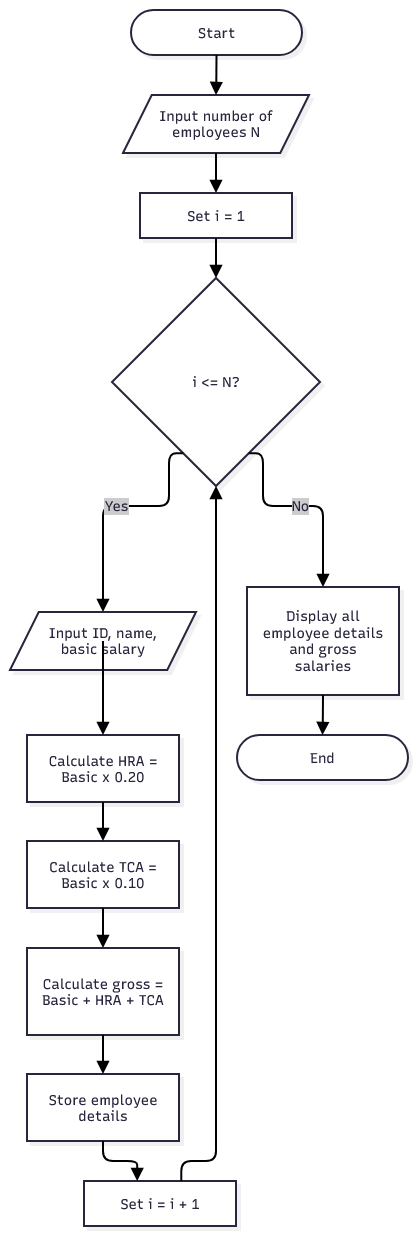

The diagram above was exported from draw.io. Its source (the exported page's mxGraphModel, read from the mxfile embedded in the PNG):
<mxGraphModel dx="2037" dy="1134" grid="1" gridSize="10" guides="1" tooltips="1" connect="1" arrows="1" fold="1" page="1" pageScale="1" pageWidth="850" pageHeight="1100" math="0" shadow="0">
  <root>
    <mxCell id="0" />
    <mxCell id="1" parent="0" />
    <UserObject label="" mermaidData="{&#10;  &quot;data&quot;: &quot;\nflowchart TD\n    A([Start]) --&gt; B[/Input number of employees N/]\n    B --&gt; C[Set i = 1]\n    C --&gt; D{i &lt;= N?}\n    D -- Yes --&gt; E[/Input ID, name, basic salary/]\n    E --&gt; F[Calculate HRA = Basic x 0.20]\n    F --&gt; G[Calculate TCA = Basic x 0.10]\n    G --&gt; H[Calculate gross = Basic + HRA + TCA]\n    H --&gt; I[Store employee details]\n    I --&gt; J[Set i = i + 1]\n    J --&gt; D\n    D -- No --&gt; K[Display all employee details and gross salaries]\n    K --&gt; L([End])\n\n&quot;,&#10;  &quot;config&quot;: null,&#10;  &quot;version&quot;: &quot;12&quot;&#10;}" id="g2modkoN97sHjH9Gi9He-1">
      <mxCell connectable="0" parent="1" style="group;transparentBounds=1;editIcon=1;lockedGroup=0;groupPadding=10;" vertex="1">
        <mxGeometry as="geometry" />
      </mxCell>
    </UserObject>
    <UserObject label="Start" mermaidId="n:A" mermaidBaseStyle="html=1;rounded=1;whiteSpace=wrap;arcSize=50;strokeWidth=2;fillColor=#ffffff;strokeColor=#28253D;fontColor=#28253D;fontFamily=Recursive;fontSize=14;shadow=1;shadowColor=#000000;shadowOffsetX=4;shadowOffsetY=4;shadowBlur=0;shadowOpacity=6;" mermaidBaseValue="Start" id="g2modkoN97sHjH9Gi9He-2">
      <mxCell parent="g2modkoN97sHjH9Gi9He-1" style="html=1;rounded=1;whiteSpace=wrap;arcSize=50;strokeWidth=2;fillColor=#ffffff;strokeColor=#28253D;fontColor=#28253D;fontFamily=Recursive;fontSize=14;shadow=1;shadowColor=#000000;shadowOffsetX=4;shadowOffsetY=4;shadowBlur=0;shadowOpacity=6;fontSource=https%3A%2F%2Ffonts.googleapis.com%2Fcss%3Ffamily%3DRecursive;" vertex="1">
        <mxGeometry height="45" width="171" x="151" y="30" as="geometry" />
      </mxCell>
    </UserObject>
    <UserObject label="Input number of employees N" mermaidId="n:B" mermaidBaseStyle="html=1;shape=parallelogram;perimeter=parallelogramPerimeter;fixedSize=1;size=28.75;strokeWidth=2;whiteSpace=wrap;fillColor=#ffffff;strokeColor=#28253D;fontColor=#28253D;fontFamily=Recursive;fontSize=14;shadow=1;shadowColor=#000000;shadowOffsetX=4;shadowOffsetY=4;shadowBlur=0;shadowOpacity=6;" mermaidBaseValue="Input number of employees N" id="g2modkoN97sHjH9Gi9He-3">
      <mxCell parent="g2modkoN97sHjH9Gi9He-1" style="html=1;shape=parallelogram;perimeter=parallelogramPerimeter;fixedSize=1;size=28.75;strokeWidth=2;whiteSpace=wrap;fillColor=#ffffff;strokeColor=#28253D;fontColor=#28253D;fontFamily=Recursive;fontSize=14;shadow=1;shadowColor=#000000;shadowOffsetX=4;shadowOffsetY=4;shadowBlur=0;shadowOpacity=6;labelWidth=120;fontSource=https%3A%2F%2Ffonts.googleapis.com%2Fcss%3Ffamily%3DRecursive;" vertex="1">
        <mxGeometry height="58" width="186" x="143" y="115" as="geometry" />
      </mxCell>
    </UserObject>
    <UserObject label="Set i = 1" mermaidId="n:C" mermaidBaseStyle="html=1;whiteSpace=wrap;strokeWidth=2;fillColor=#ffffff;strokeColor=#28253D;fontColor=#28253D;fontFamily=Recursive;fontSize=14;shadow=1;shadowColor=#000000;shadowOffsetX=4;shadowOffsetY=4;shadowBlur=0;shadowOpacity=6;" mermaidBaseValue="Set i = 1" id="g2modkoN97sHjH9Gi9He-4">
      <mxCell parent="g2modkoN97sHjH9Gi9He-1" style="html=1;whiteSpace=wrap;strokeWidth=2;fillColor=#ffffff;strokeColor=#28253D;fontColor=#28253D;fontFamily=Recursive;fontSize=14;shadow=1;shadowColor=#000000;shadowOffsetX=4;shadowOffsetY=4;shadowBlur=0;shadowOpacity=6;fontSource=https%3A%2F%2Ffonts.googleapis.com%2Fcss%3Ffamily%3DRecursive;" vertex="1">
        <mxGeometry height="45" width="152" x="160" y="213" as="geometry" />
      </mxCell>
    </UserObject>
    <UserObject label="i &lt;= N?" mermaidId="n:D" mermaidBaseStyle="rhombus;html=1;strokeWidth=2;whiteSpace=wrap;fillColor=#ffffff;strokeColor=#28253D;fontColor=#28253D;fontFamily=Recursive;fontSize=14;shadow=1;shadowColor=#000000;shadowOffsetX=4;shadowOffsetY=4;shadowBlur=0;shadowOpacity=6;" mermaidBaseValue="i &lt;= N?" id="g2modkoN97sHjH9Gi9He-5">
      <mxCell parent="g2modkoN97sHjH9Gi9He-1" style="rhombus;html=1;strokeWidth=2;whiteSpace=wrap;fillColor=#ffffff;strokeColor=#28253D;fontColor=#28253D;fontFamily=Recursive;fontSize=14;shadow=1;shadowColor=#000000;shadowOffsetX=4;shadowOffsetY=4;shadowBlur=0;shadowOpacity=6;fontSource=https%3A%2F%2Ffonts.googleapis.com%2Fcss%3Ffamily%3DRecursive;" vertex="1">
        <mxGeometry height="208" width="208" x="132" y="298" as="geometry" />
      </mxCell>
    </UserObject>
    <UserObject label="Input ID, name, basic salary" mermaidId="n:E" mermaidBaseStyle="html=1;shape=parallelogram;perimeter=parallelogramPerimeter;fixedSize=1;size=28.75;strokeWidth=2;whiteSpace=wrap;fillColor=#ffffff;strokeColor=#28253D;fontColor=#28253D;fontFamily=Recursive;fontSize=14;shadow=1;shadowColor=#000000;shadowOffsetX=4;shadowOffsetY=4;shadowBlur=0;shadowOpacity=6;" mermaidBaseValue="Input ID, name, basic salary" id="g2modkoN97sHjH9Gi9He-6">
      <mxCell parent="g2modkoN97sHjH9Gi9He-1" style="html=1;shape=parallelogram;perimeter=parallelogramPerimeter;fixedSize=1;size=28.75;strokeWidth=2;whiteSpace=wrap;fillColor=#ffffff;strokeColor=#28253D;fontColor=#28253D;fontFamily=Recursive;fontSize=14;shadow=1;shadowColor=#000000;shadowOffsetX=4;shadowOffsetY=4;shadowBlur=0;shadowOpacity=6;labelWidth=120;fontSource=https%3A%2F%2Ffonts.googleapis.com%2Fcss%3Ffamily%3DRecursive;" vertex="1">
        <mxGeometry height="58" width="186" x="30" y="632" as="geometry" />
      </mxCell>
    </UserObject>
    <UserObject label="Calculate HRA = Basic x 0.20" mermaidId="n:F" mermaidBaseStyle="html=1;whiteSpace=wrap;strokeWidth=2;fillColor=#ffffff;strokeColor=#28253D;fontColor=#28253D;fontFamily=Recursive;fontSize=14;shadow=1;shadowColor=#000000;shadowOffsetX=4;shadowOffsetY=4;shadowBlur=0;shadowOpacity=6;" mermaidBaseValue="Calculate HRA = Basic x 0.20" id="g2modkoN97sHjH9Gi9He-7">
      <mxCell parent="g2modkoN97sHjH9Gi9He-1" style="html=1;whiteSpace=wrap;strokeWidth=2;fillColor=#ffffff;strokeColor=#28253D;fontColor=#28253D;fontFamily=Recursive;fontSize=14;shadow=1;shadowColor=#000000;shadowOffsetX=4;shadowOffsetY=4;shadowBlur=0;shadowOpacity=6;labelWidth=120;fontSource=https%3A%2F%2Ffonts.googleapis.com%2Fcss%3Ffamily%3DRecursive;" vertex="1">
        <mxGeometry height="67" width="152" x="47" y="755" as="geometry" />
      </mxCell>
    </UserObject>
    <UserObject label="Calculate TCA = Basic x 0.10" mermaidId="n:G" mermaidBaseStyle="html=1;whiteSpace=wrap;strokeWidth=2;fillColor=#ffffff;strokeColor=#28253D;fontColor=#28253D;fontFamily=Recursive;fontSize=14;shadow=1;shadowColor=#000000;shadowOffsetX=4;shadowOffsetY=4;shadowBlur=0;shadowOpacity=6;" mermaidBaseValue="Calculate TCA = Basic x 0.10" id="g2modkoN97sHjH9Gi9He-8">
      <mxCell parent="g2modkoN97sHjH9Gi9He-1" style="html=1;whiteSpace=wrap;strokeWidth=2;fillColor=#ffffff;strokeColor=#28253D;fontColor=#28253D;fontFamily=Recursive;fontSize=14;shadow=1;shadowColor=#000000;shadowOffsetX=4;shadowOffsetY=4;shadowBlur=0;shadowOpacity=6;labelWidth=120;fontSource=https%3A%2F%2Ffonts.googleapis.com%2Fcss%3Ffamily%3DRecursive;" vertex="1">
        <mxGeometry height="67" width="152" x="47" y="861" as="geometry" />
      </mxCell>
    </UserObject>
    <UserObject label="Calculate gross = Basic + HRA + TCA" mermaidId="n:H" mermaidBaseStyle="html=1;whiteSpace=wrap;strokeWidth=2;fillColor=#ffffff;strokeColor=#28253D;fontColor=#28253D;fontFamily=Recursive;fontSize=14;shadow=1;shadowColor=#000000;shadowOffsetX=4;shadowOffsetY=4;shadowBlur=0;shadowOpacity=6;" mermaidBaseValue="Calculate gross = Basic + HRA + TCA" id="g2modkoN97sHjH9Gi9He-9">
      <mxCell parent="g2modkoN97sHjH9Gi9He-1" style="html=1;whiteSpace=wrap;strokeWidth=2;fillColor=#ffffff;strokeColor=#28253D;fontColor=#28253D;fontFamily=Recursive;fontSize=14;shadow=1;shadowColor=#000000;shadowOffsetX=4;shadowOffsetY=4;shadowBlur=0;shadowOpacity=6;labelWidth=120;fontSource=https%3A%2F%2Ffonts.googleapis.com%2Fcss%3Ffamily%3DRecursive;" vertex="1">
        <mxGeometry height="87" width="152" x="47" y="968" as="geometry" />
      </mxCell>
    </UserObject>
    <UserObject label="Store employee details" mermaidId="n:I" mermaidBaseStyle="html=1;whiteSpace=wrap;strokeWidth=2;fillColor=#ffffff;strokeColor=#28253D;fontColor=#28253D;fontFamily=Recursive;fontSize=14;shadow=1;shadowColor=#000000;shadowOffsetX=4;shadowOffsetY=4;shadowBlur=0;shadowOpacity=6;" mermaidBaseValue="Store employee details" id="g2modkoN97sHjH9Gi9He-10">
      <mxCell parent="g2modkoN97sHjH9Gi9He-1" style="html=1;whiteSpace=wrap;strokeWidth=2;fillColor=#ffffff;strokeColor=#28253D;fontColor=#28253D;fontFamily=Recursive;fontSize=14;shadow=1;shadowColor=#000000;shadowOffsetX=4;shadowOffsetY=4;shadowBlur=0;shadowOpacity=6;labelWidth=120;fontSource=https%3A%2F%2Ffonts.googleapis.com%2Fcss%3Ffamily%3DRecursive;" vertex="1">
        <mxGeometry height="67" width="152" x="47" y="1094" as="geometry" />
      </mxCell>
    </UserObject>
    <UserObject label="Set i = i + 1" mermaidId="n:J" mermaidBaseStyle="html=1;whiteSpace=wrap;strokeWidth=2;fillColor=#ffffff;strokeColor=#28253D;fontColor=#28253D;fontFamily=Recursive;fontSize=14;shadow=1;shadowColor=#000000;shadowOffsetX=4;shadowOffsetY=4;shadowBlur=0;shadowOpacity=6;" mermaidBaseValue="Set i = i + 1" id="g2modkoN97sHjH9Gi9He-11">
      <mxCell parent="g2modkoN97sHjH9Gi9He-1" style="html=1;whiteSpace=wrap;strokeWidth=2;fillColor=#ffffff;strokeColor=#28253D;fontColor=#28253D;fontFamily=Recursive;fontSize=14;shadow=1;shadowColor=#000000;shadowOffsetX=4;shadowOffsetY=4;shadowBlur=0;shadowOpacity=6;fontSource=https%3A%2F%2Ffonts.googleapis.com%2Fcss%3Ffamily%3DRecursive;" vertex="1">
        <mxGeometry height="45" width="152" x="104" y="1201" as="geometry" />
      </mxCell>
    </UserObject>
    <UserObject label="Display all employee details and gross salaries" mermaidId="n:K" mermaidBaseStyle="html=1;whiteSpace=wrap;strokeWidth=2;fillColor=#ffffff;strokeColor=#28253D;fontColor=#28253D;fontFamily=Recursive;fontSize=14;shadow=1;shadowColor=#000000;shadowOffsetX=4;shadowOffsetY=4;shadowBlur=0;shadowOpacity=6;" mermaidBaseValue="Display all employee details and gross salaries" id="g2modkoN97sHjH9Gi9He-12">
      <mxCell parent="g2modkoN97sHjH9Gi9He-1" style="html=1;whiteSpace=wrap;strokeWidth=2;fillColor=#ffffff;strokeColor=#28253D;fontColor=#28253D;fontFamily=Recursive;fontSize=14;shadow=1;shadowColor=#000000;shadowOffsetX=4;shadowOffsetY=4;shadowBlur=0;shadowOpacity=6;labelWidth=120;fontSource=https%3A%2F%2Ffonts.googleapis.com%2Fcss%3Ffamily%3DRecursive;" vertex="1">
        <mxGeometry height="108" width="152" x="267" y="607" as="geometry" />
      </mxCell>
    </UserObject>
    <UserObject label="End" mermaidId="n:L" mermaidBaseStyle="html=1;rounded=1;whiteSpace=wrap;arcSize=50;strokeWidth=2;fillColor=#ffffff;strokeColor=#28253D;fontColor=#28253D;fontFamily=Recursive;fontSize=14;shadow=1;shadowColor=#000000;shadowOffsetX=4;shadowOffsetY=4;shadowBlur=0;shadowOpacity=6;" mermaidBaseValue="End" id="g2modkoN97sHjH9Gi9He-13">
      <mxCell parent="g2modkoN97sHjH9Gi9He-1" style="html=1;rounded=1;whiteSpace=wrap;arcSize=50;strokeWidth=2;fillColor=#ffffff;strokeColor=#28253D;fontColor=#28253D;fontFamily=Recursive;fontSize=14;shadow=1;shadowColor=#000000;shadowOffsetX=4;shadowOffsetY=4;shadowBlur=0;shadowOpacity=6;fontSource=https%3A%2F%2Ffonts.googleapis.com%2Fcss%3Ffamily%3DRecursive;" vertex="1">
        <mxGeometry height="45" width="171" x="257" y="755" as="geometry" />
      </mxCell>
    </UserObject>
    <UserObject label="" mermaidId="e:A-&gt;B#0" mermaidBaseStyle="edgeStyle=orthogonalEdgeStyle;rounded=1;curved=0;startArrow=none;endArrow=block;endSize=8;jumpStyle=arc;jumpSize=12;strokeColor=#000000;exitX=0.5;exitY=1;entryX=0.5;entryY=0;strokeWidth=2;targetPerimeterSpacing=4;" mermaidBaseValue="" id="g2modkoN97sHjH9Gi9He-14">
      <mxCell edge="1" parent="g2modkoN97sHjH9Gi9He-1" source="g2modkoN97sHjH9Gi9He-2" style="edgeStyle=orthogonalEdgeStyle;rounded=1;curved=0;startArrow=none;endArrow=block;endSize=8;jumpStyle=arc;jumpSize=12;strokeColor=#000000;exitX=0.5;exitY=1;entryX=0.5;entryY=0;strokeWidth=2;targetPerimeterSpacing=4;" target="g2modkoN97sHjH9Gi9He-3">
        <mxGeometry relative="1" as="geometry">
          <Array as="points" />
        </mxGeometry>
      </mxCell>
    </UserObject>
    <UserObject label="" mermaidId="e:B-&gt;C#0" mermaidBaseStyle="edgeStyle=orthogonalEdgeStyle;rounded=1;curved=0;startArrow=none;endArrow=block;endSize=8;jumpStyle=arc;jumpSize=12;strokeColor=#000000;exitX=0.5;exitY=1;entryX=0.5;entryY=0;strokeWidth=2;targetPerimeterSpacing=4;" mermaidBaseValue="" id="g2modkoN97sHjH9Gi9He-15">
      <mxCell edge="1" parent="g2modkoN97sHjH9Gi9He-1" source="g2modkoN97sHjH9Gi9He-3" style="edgeStyle=orthogonalEdgeStyle;rounded=1;curved=0;startArrow=none;endArrow=block;endSize=8;jumpStyle=arc;jumpSize=12;strokeColor=#000000;exitX=0.5;exitY=1;entryX=0.5;entryY=0;strokeWidth=2;targetPerimeterSpacing=4;" target="g2modkoN97sHjH9Gi9He-4">
        <mxGeometry relative="1" as="geometry">
          <Array as="points" />
        </mxGeometry>
      </mxCell>
    </UserObject>
    <UserObject label="" mermaidId="e:C-&gt;D#0" mermaidBaseStyle="edgeStyle=orthogonalEdgeStyle;rounded=1;curved=0;startArrow=none;endArrow=block;endSize=8;jumpStyle=arc;jumpSize=12;strokeColor=#000000;exitX=0.5;exitY=1;entryX=0.5;entryY=0;strokeWidth=2;targetPerimeterSpacing=4;" mermaidBaseValue="" id="g2modkoN97sHjH9Gi9He-16">
      <mxCell edge="1" parent="g2modkoN97sHjH9Gi9He-1" source="g2modkoN97sHjH9Gi9He-4" style="edgeStyle=orthogonalEdgeStyle;rounded=1;curved=0;startArrow=none;endArrow=block;endSize=8;jumpStyle=arc;jumpSize=12;strokeColor=#000000;exitX=0.5;exitY=1;entryX=0.5;entryY=0;strokeWidth=2;targetPerimeterSpacing=4;" target="g2modkoN97sHjH9Gi9He-5">
        <mxGeometry relative="1" as="geometry">
          <Array as="points" />
        </mxGeometry>
      </mxCell>
    </UserObject>
    <UserObject label="Yes" mermaidId="e:D-&gt;E#0" mermaidBaseStyle="edgeStyle=orthogonalEdgeStyle;rounded=1;curved=0;startArrow=none;endArrow=block;endSize=8;jumpStyle=arc;jumpSize=12;strokeColor=#000000;html=1;fontSize=16;labelBackgroundColor=#cccccc;fontFamily=Recursive;fontColor=#28253D;exitX=0.27;exitY=1;entryX=0.5;entryY=0;strokeWidth=2;targetPerimeterSpacing=4;" mermaidBaseValue="Yes" id="g2modkoN97sHjH9Gi9He-17">
      <mxCell edge="1" parent="g2modkoN97sHjH9Gi9He-1" source="g2modkoN97sHjH9Gi9He-5" style="edgeStyle=orthogonalEdgeStyle;rounded=1;curved=0;startArrow=none;endArrow=block;endSize=8;jumpStyle=arc;jumpSize=12;strokeColor=#000000;html=1;fontSize=14;labelBackgroundColor=#cccccc;fontFamily=Recursive;fontColor=#28253D;exitX=0.27;exitY=1;entryX=0.5;entryY=0;strokeWidth=2;targetPerimeterSpacing=4;fontSource=https%3A%2F%2Ffonts.googleapis.com%2Fcss%3Ffamily%3DRecursive;" target="g2modkoN97sHjH9Gi9He-6">
        <mxGeometry relative="1" as="geometry">
          <Array as="points">
            <mxPoint x="189" y="526" />
            <mxPoint x="123" y="526" />
          </Array>
        </mxGeometry>
      </mxCell>
    </UserObject>
    <UserObject label="" mermaidId="e:E-&gt;F#0" mermaidBaseStyle="edgeStyle=orthogonalEdgeStyle;rounded=1;curved=0;startArrow=none;endArrow=block;endSize=8;jumpStyle=arc;jumpSize=12;strokeColor=#000000;exitX=0.5;exitY=0.99;entryX=0.5;entryY=0;strokeWidth=2;targetPerimeterSpacing=4;" mermaidBaseValue="" id="g2modkoN97sHjH9Gi9He-18">
      <mxCell edge="1" parent="g2modkoN97sHjH9Gi9He-1" source="g2modkoN97sHjH9Gi9He-6" style="edgeStyle=orthogonalEdgeStyle;rounded=1;curved=0;startArrow=none;endArrow=block;endSize=8;jumpStyle=arc;jumpSize=12;strokeColor=#000000;exitX=0.5;exitY=0.99;entryX=0.5;entryY=0;strokeWidth=2;targetPerimeterSpacing=4;" target="g2modkoN97sHjH9Gi9He-7">
        <mxGeometry relative="1" as="geometry">
          <Array as="points" />
        </mxGeometry>
      </mxCell>
    </UserObject>
    <UserObject label="" mermaidId="e:F-&gt;G#0" mermaidBaseStyle="edgeStyle=orthogonalEdgeStyle;rounded=1;curved=0;startArrow=none;endArrow=block;endSize=8;jumpStyle=arc;jumpSize=12;strokeColor=#000000;exitX=0.5;exitY=0.99;entryX=0.5;entryY=0;strokeWidth=2;targetPerimeterSpacing=4;" mermaidBaseValue="" id="g2modkoN97sHjH9Gi9He-19">
      <mxCell edge="1" parent="g2modkoN97sHjH9Gi9He-1" source="g2modkoN97sHjH9Gi9He-7" style="edgeStyle=orthogonalEdgeStyle;rounded=1;curved=0;startArrow=none;endArrow=block;endSize=8;jumpStyle=arc;jumpSize=12;strokeColor=#000000;exitX=0.5;exitY=0.99;entryX=0.5;entryY=0;strokeWidth=2;targetPerimeterSpacing=4;" target="g2modkoN97sHjH9Gi9He-8">
        <mxGeometry relative="1" as="geometry">
          <Array as="points" />
        </mxGeometry>
      </mxCell>
    </UserObject>
    <UserObject label="" mermaidId="e:G-&gt;H#0" mermaidBaseStyle="edgeStyle=orthogonalEdgeStyle;rounded=1;curved=0;startArrow=none;endArrow=block;endSize=8;jumpStyle=arc;jumpSize=12;strokeColor=#000000;exitX=0.5;exitY=1;entryX=0.5;entryY=0;strokeWidth=2;targetPerimeterSpacing=4;" mermaidBaseValue="" id="g2modkoN97sHjH9Gi9He-20">
      <mxCell edge="1" parent="g2modkoN97sHjH9Gi9He-1" source="g2modkoN97sHjH9Gi9He-8" style="edgeStyle=orthogonalEdgeStyle;rounded=1;curved=0;startArrow=none;endArrow=block;endSize=8;jumpStyle=arc;jumpSize=12;strokeColor=#000000;exitX=0.5;exitY=1;entryX=0.5;entryY=0;strokeWidth=2;targetPerimeterSpacing=4;" target="g2modkoN97sHjH9Gi9He-9">
        <mxGeometry relative="1" as="geometry">
          <Array as="points" />
        </mxGeometry>
      </mxCell>
    </UserObject>
    <UserObject label="" mermaidId="e:H-&gt;I#0" mermaidBaseStyle="edgeStyle=orthogonalEdgeStyle;rounded=1;curved=0;startArrow=none;endArrow=block;endSize=8;jumpStyle=arc;jumpSize=12;strokeColor=#000000;exitX=0.5;exitY=0.99;entryX=0.5;entryY=0;strokeWidth=2;targetPerimeterSpacing=4;" mermaidBaseValue="" id="g2modkoN97sHjH9Gi9He-21">
      <mxCell edge="1" parent="g2modkoN97sHjH9Gi9He-1" source="g2modkoN97sHjH9Gi9He-9" style="edgeStyle=orthogonalEdgeStyle;rounded=1;curved=0;startArrow=none;endArrow=block;endSize=8;jumpStyle=arc;jumpSize=12;strokeColor=#000000;exitX=0.5;exitY=0.99;entryX=0.5;entryY=0;strokeWidth=2;targetPerimeterSpacing=4;" target="g2modkoN97sHjH9Gi9He-10">
        <mxGeometry relative="1" as="geometry">
          <Array as="points" />
        </mxGeometry>
      </mxCell>
    </UserObject>
    <UserObject label="" mermaidId="e:I-&gt;J#0" mermaidBaseStyle="edgeStyle=orthogonalEdgeStyle;rounded=1;curved=0;startArrow=none;endArrow=block;endSize=8;jumpStyle=arc;jumpSize=12;strokeColor=#000000;exitX=0.5;exitY=1;entryX=0.35;entryY=0;strokeWidth=2;targetPerimeterSpacing=4;" mermaidBaseValue="" id="g2modkoN97sHjH9Gi9He-22">
      <mxCell edge="1" parent="g2modkoN97sHjH9Gi9He-1" source="g2modkoN97sHjH9Gi9He-10" style="edgeStyle=orthogonalEdgeStyle;rounded=1;curved=0;startArrow=none;endArrow=block;endSize=8;jumpStyle=arc;jumpSize=12;strokeColor=#000000;exitX=0.5;exitY=1;entryX=0.35;entryY=0;strokeWidth=2;targetPerimeterSpacing=4;" target="g2modkoN97sHjH9Gi9He-11">
        <mxGeometry relative="1" as="geometry">
          <Array as="points">
            <mxPoint x="123" y="1181" />
            <mxPoint x="158" y="1181" />
          </Array>
        </mxGeometry>
      </mxCell>
    </UserObject>
    <UserObject label="" mermaidId="e:J-&gt;D#0" mermaidBaseStyle="edgeStyle=orthogonalEdgeStyle;rounded=1;curved=0;startArrow=none;endArrow=block;endSize=8;jumpStyle=arc;jumpSize=12;strokeColor=#000000;exitX=0.64;exitY=0;entryX=0.5;entryY=1;strokeWidth=2;targetPerimeterSpacing=4;" mermaidBaseValue="" id="g2modkoN97sHjH9Gi9He-23">
      <mxCell edge="1" parent="g2modkoN97sHjH9Gi9He-1" source="g2modkoN97sHjH9Gi9He-11" style="edgeStyle=orthogonalEdgeStyle;rounded=1;curved=0;startArrow=none;endArrow=block;endSize=8;jumpStyle=arc;jumpSize=12;strokeColor=#000000;exitX=0.64;exitY=0;entryX=0.5;entryY=1;strokeWidth=2;targetPerimeterSpacing=4;" target="g2modkoN97sHjH9Gi9He-5">
        <mxGeometry relative="1" as="geometry">
          <Array as="points">
            <mxPoint x="202" y="1181" />
            <mxPoint x="236" y="1181" />
            <mxPoint x="236" y="1128" />
            <mxPoint x="236" y="1011" />
            <mxPoint x="236" y="895" />
            <mxPoint x="236" y="788" />
            <mxPoint x="236" y="661" />
            <mxPoint x="236" y="557" />
          </Array>
        </mxGeometry>
      </mxCell>
    </UserObject>
    <UserObject label="No" mermaidId="e:D-&gt;K#0" mermaidBaseStyle="edgeStyle=orthogonalEdgeStyle;rounded=1;curved=0;startArrow=none;endArrow=block;endSize=8;jumpStyle=arc;jumpSize=12;strokeColor=#000000;html=1;fontSize=16;labelBackgroundColor=#cccccc;fontFamily=Recursive;fontColor=#28253D;exitX=0.73;exitY=1;entryX=0.5;entryY=0;strokeWidth=2;targetPerimeterSpacing=4;" mermaidBaseValue="No" id="g2modkoN97sHjH9Gi9He-24">
      <mxCell edge="1" parent="g2modkoN97sHjH9Gi9He-1" source="g2modkoN97sHjH9Gi9He-5" style="edgeStyle=orthogonalEdgeStyle;rounded=1;curved=0;startArrow=none;endArrow=block;endSize=8;jumpStyle=arc;jumpSize=12;strokeColor=#000000;html=1;fontSize=14;labelBackgroundColor=#cccccc;fontFamily=Recursive;fontColor=#28253D;exitX=0.73;exitY=1;entryX=0.5;entryY=0;strokeWidth=2;targetPerimeterSpacing=4;fontSource=https%3A%2F%2Ffonts.googleapis.com%2Fcss%3Ffamily%3DRecursive;" target="g2modkoN97sHjH9Gi9He-12">
        <mxGeometry relative="1" as="geometry">
          <Array as="points">
            <mxPoint x="283" y="526" />
            <mxPoint x="343" y="526" />
          </Array>
        </mxGeometry>
      </mxCell>
    </UserObject>
    <UserObject label="" mermaidId="e:K-&gt;L#0" mermaidBaseStyle="edgeStyle=orthogonalEdgeStyle;rounded=1;curved=0;startArrow=none;endArrow=block;endSize=8;jumpStyle=arc;jumpSize=12;strokeColor=#000000;exitX=0.5;exitY=1;entryX=0.5;entryY=0;strokeWidth=2;targetPerimeterSpacing=4;" mermaidBaseValue="" id="g2modkoN97sHjH9Gi9He-25">
      <mxCell edge="1" parent="g2modkoN97sHjH9Gi9He-1" source="g2modkoN97sHjH9Gi9He-12" style="edgeStyle=orthogonalEdgeStyle;rounded=1;curved=0;startArrow=none;endArrow=block;endSize=8;jumpStyle=arc;jumpSize=12;strokeColor=#000000;exitX=0.5;exitY=1;entryX=0.5;entryY=0;strokeWidth=2;targetPerimeterSpacing=4;" target="g2modkoN97sHjH9Gi9He-13">
        <mxGeometry relative="1" as="geometry">
          <Array as="points" />
        </mxGeometry>
      </mxCell>
    </UserObject>
  </root>
</mxGraphModel>